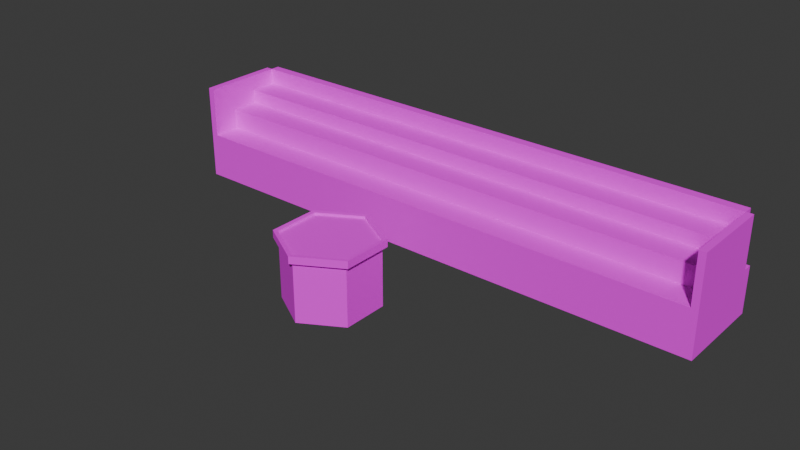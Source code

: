 # Source: map1.blend  (saved by Blender 4.5.91; exported with 4.5.12 LTS)
import bpy
from mathutils import Matrix  # noqa: F401  (used for matrix-valued properties, if any)

bpy.ops.wm.read_factory_settings(use_empty=True)
scene = bpy.context.scene
scene.name = 'Scene'

# ---- collections
col_collection = bpy.data.collections.new('Collection'); scene.collection.children.link(col_collection)

# ---- images (referenced by path relative to the original .blend; pixels are not part of the script)
import os
ASSET_DIR = os.environ.get("B2B_ASSET_DIR", "")  # directory of the original .blend (textures are referenced by path, not embedded)
HERE = os.path.dirname(os.path.abspath(__file__))  # packed textures are extracted next to this script under _unpacked/

def load_image(name, relpath, width, height, colorspace="sRGB"):
    """Load a texture the original file referenced (path relative to the .blend, or extracted next to this script)."""
    p = next((c for c in (os.path.join(HERE, relpath), os.path.join(ASSET_DIR, relpath)) if relpath and os.path.exists(c)), "")
    if p:
        img = bpy.data.images.load(p, check_existing=True)
        img.name = name
    else:  # same state as the original file: an image datablock whose file is absent (Cycles renders it pink)
        img = bpy.data.images.new(name, width, height)
        img.source = "FILE"
        img.filepath = "//" + (relpath or name)
    img.colorspace_settings.name = colorspace
    return img
img_glow_png = load_image('glow.png', 'glow.png', 1024, 1024, 'sRGB')

# ---- materials (node trees are filled in below, after node groups)
mat_base = bpy.data.materials.new('base')
mat_base.alpha_threshold = 0.0
mat_base.roughness = 0.5
mat_base.line_color = (0.0, 0.0, 0.0, 1.0)

# ---- material node trees
mat_base.use_nodes = True; mat_base.node_tree.nodes.clear()
_N = mat_base.node_tree.nodes; _L = mat_base.node_tree.links
n0 = _N.new('ShaderNodeOutputMaterial'); n0.name = 'Material Output'; n0.location = (200, 100)
n1 = _N.new('ShaderNodeBsdfPrincipled'); n1.name = 'Principled BSDF'; n1.location = (-200, 100)
n1.inputs[2].default_value = 1.0
n1.inputs[3].default_value = 1.45
n2 = _N.new('ShaderNodeTexImage'); n2.name = 'Image Texture'; n2.location = (-490, 80)
n2.image = img_glow_png
_L.new(n1.outputs[0], n0.inputs[0])
_L.new(n2.outputs[0], n1.inputs[0])
n0.is_active_output = True

# ---- world
world_world = bpy.data.worlds.new('World'); scene.world = world_world
world_world.use_nodes = True; world_world.node_tree.nodes.clear()
_N = world_world.node_tree.nodes; _L = world_world.node_tree.links
n0 = _N.new('ShaderNodeOutputWorld'); n0.name = 'World Output'; n0.location = (200, 100)
n1 = _N.new('ShaderNodeBackground'); n1.name = 'Background'; n1.location = (-200, 100)
n1.inputs[0].default_value = (0.05088, 0.05088, 0.05088, 1.0)
_L.new(n1.outputs[0], n0.inputs[0])
n0.is_active_output = True
world_world.color = (0.05088, 0.05088, 0.05088)
world_world.sun_shadow_jitter_overblur = 0.0

# ---- meshes
me_cube_002 = bpy.data.meshes.new('Cube.002')
me_cube_002.from_pydata([(30.0, -130.0, -20.0), (30.0, -130.0, 0.0), (30.0, 110.0, -20.0), (30.0, 110.0, 0.0), (70.0, -130.0, -20.0), (70.0, -130.0, 0.0), (70.0, 110.0, -20.0), (70.0, 110.0, 0.0), (66.0, 110.0, -20.0), (66.0, 110.0, 0.0), (66.0, -130.0, -20.0), (66.0, -130.0, 0.0), (66.0, -127.0, 22.0), (66.0, 107.0, 22.0), (66.0, 110.0, 22.0), (30.0, 110.0, 22.0), (30.0, -130.0, 22.0), (66.0, -130.0, 22.0), (30.0, -127.0, -20.0), (30.0, 107.0, -20.0), (30.0, 107.0, 0.0), (30.0, -127.0, 0.0), (70.0, 107.0, -20.0), (70.0, -127.0, -20.0), (70.0, -127.0, 0.0), (70.0, 107.0, 0.0), (66.0, 107.0, 0.0), (66.0, -127.0, 0.0), (66.0, 107.0, -20.0), (66.0, -127.0, -20.0), (70.0, -127.0, 22.0), (70.0, 107.0, 22.0), (30.0, -127.0, 22.0), (30.0, 107.0, 22.0), (54.0, 110.0, -20.0), (42.0, 110.0, -20.0), (42.0, -127.0, 22.0), (54.0, -127.0, 22.0), (54.0, -130.0, 0.0), (42.0, -130.0, 0.0), (42.0, 110.0, 0.0), (54.0, 110.0, 0.0), (42.0, -130.0, -20.0), (54.0, -130.0, -20.0), (42.0, 110.0, 22.0), (54.0, 110.0, 22.0), (54.0, -130.0, 22.0), (42.0, -130.0, 22.0), (54.0, 107.0, 22.0), (42.0, 107.0, 22.0), (54.0, -127.0, -20.0), (42.0, -127.0, -20.0), (42.0, 107.0, -20.0), (54.0, 107.0, -20.0), (42.0, -127.0, 0.0), (54.0, -127.0, 0.0), (54.0, 107.0, 0.0), (42.0, 107.0, 0.0), (66.0, 107.0, 9.0), (66.0, -127.0, 9.0), (54.0, -127.0, 9.0), (42.0, -127.0, 9.0), (54.0, 107.0, 9.0), (42.0, 107.0, 9.0), (66.0, 107.0, 15.0), (66.0, -127.0, 15.0), (54.0, -127.0, 15.0), (54.0, 107.0, 15.0)], [], [(3, 20, 33, 15), (8, 9, 7, 6), (44, 15, 33, 49), (42, 39, 1, 0), (25, 26, 13, 31), (11, 27, 12, 17), (38, 11, 17, 46), (24, 25, 31, 30), (4, 5, 11, 10), (34, 41, 9, 8), (54, 21, 32, 36), (36, 32, 16, 47), (12, 30, 31, 13), (26, 27, 12, 13), (26, 9, 14, 13), (56, 26, 13, 48), (51, 18, 19, 52), (21, 1, 16, 32), (27, 26, 58, 59), (23, 29, 28, 22), (24, 23, 22, 25), (20, 19, 18, 21), (0, 1, 21, 18), (34, 8, 28, 53), (50, 29, 10, 43), (19, 20, 3, 2), (27, 24, 30, 12), (40, 3, 15, 44), (6, 7, 25, 22), (29, 23, 4, 10), (8, 6, 22, 28), (23, 24, 5, 4), (24, 27, 11, 5), (7, 9, 26, 25), (9, 41, 45, 14), (41, 40, 44, 45), (18, 51, 42, 0), (51, 50, 43, 42), (2, 35, 52, 19), (35, 34, 53, 52), (21, 54, 57, 20), (26, 56, 62, 58), (29, 50, 53, 28), (50, 51, 52, 53), (20, 57, 49, 33), (57, 56, 48, 49), (12, 37, 46, 17), (37, 36, 47, 46), (27, 55, 37, 12), (55, 54, 36, 37), (2, 3, 40, 35), (35, 40, 41, 34), (1, 39, 47, 16), (39, 38, 46, 47), (10, 11, 38, 43), (43, 38, 39, 42), (14, 45, 48, 13), (45, 44, 49, 48), (59, 58, 64, 65), (61, 60, 62, 63), (56, 57, 63, 62), (54, 55, 60, 61), (57, 54, 61, 63), (55, 27, 59, 60), (66, 65, 64, 67), (58, 62, 67, 64), (60, 59, 65, 66), (62, 60, 66, 67)])
_uv = me_cube_002.uv_layers.new(name='UVMap')
_uv.uv.foreach_set('vector', [10.5, 0.386, 10.25, 0.386, 10.25, 2.219, 10.5, 2.219, 1.588, -1.281, 1.588, 0.386, 1.922, 0.386, 1.922, -1.281, -0.4118, 10.5, -1.412, 10.5, -1.412, 10.25, -0.4118, 10.25, -0.4118, -1.281, -0.4118, 0.386, -1.412, 0.386, -1.412, -1.281, 1.922, 0.386, 1.588, 0.386, 1.588, 2.219, 1.922, 2.219, -9.5, 0.386, -9.248, 0.386, -9.248, 2.219, -9.5, 2.219, 0.5882, 0.386, 1.588, 0.386, 1.588, 2.219, 0.5882, 2.219, -9.248, 0.386, 10.25, 0.386, 10.25, 2.219, -9.248, 2.219, 1.922, -1.281, 1.922, 0.386, 1.588, 0.386, 1.588, -1.281, 0.5882, -1.281, 0.5882, 0.386, 1.588, 0.386, 1.588, -1.281, -0.4118, 0.386, -1.412, 0.386, -1.412, 2.219, -0.4118, 2.219, -0.4118, -9.248, -1.412, -9.248, -1.412, -9.5, -0.4118, -9.5, 1.588, -9.248, 1.922, -9.248, 1.922, 10.25, 1.588, 10.25, 10.25, 0.386, -9.248, 0.386, -9.248, 2.219, 10.25, 2.219, 10.25, 0.386, 10.5, 0.386, 10.5, 2.219, 10.25, 2.219, 0.5882, 0.386, 1.588, 0.386, 1.588, 2.219, 0.5882, 2.219, -0.4118, -9.248, -1.412, -9.248, -1.412, 10.25, -0.4118, 10.25, -9.248, 0.386, -9.5, 0.386, -9.5, 2.219, -9.248, 2.219, -9.248, 0.386, 10.25, 0.386, 10.25, 1.136, -9.248, 1.136, 1.922, -9.248, 1.588, -9.248, 1.588, 10.25, 1.922, 10.25, -9.248, 0.386, -9.248, -1.281, 10.25, -1.281, 10.25, 0.386, 10.25, 0.386, 10.25, -1.281, -9.248, -1.281, -9.248, 0.386, -9.5, -1.281, -9.5, 0.386, -9.248, 0.386, -9.248, -1.281, 0.5882, 10.5, 1.588, 10.5, 1.588, 10.25, 0.5882, 10.25, 0.5882, -9.248, 1.588, -9.248, 1.588, -9.5, 0.5882, -9.5, 10.25, -1.281, 10.25, 0.386, 10.5, 0.386, 10.5, -1.281, 1.588, 0.386, 1.922, 0.386, 1.922, 2.219, 1.588, 2.219, -0.4118, 0.386, -1.412, 0.386, -1.412, 2.219, -0.4118, 2.219, 10.5, -1.281, 10.5, 0.386, 10.25, 0.386, 10.25, -1.281, 1.588, -9.248, 1.922, -9.248, 1.922, -9.5, 1.588, -9.5, 1.588, 10.5, 1.922, 10.5, 1.922, 10.25, 1.588, 10.25, -9.248, -1.281, -9.248, 0.386, -9.5, 0.386, -9.5, -1.281, 1.922, -9.248, 1.588, -9.248, 1.588, -9.5, 1.922, -9.5, 1.922, 10.5, 1.588, 10.5, 1.588, 10.25, 1.922, 10.25, 1.588, 0.386, 0.5882, 0.386, 0.5882, 2.219, 1.588, 2.219, 0.5882, 0.386, -0.4118, 0.386, -0.4118, 2.219, 0.5882, 2.219, -1.412, -9.248, -0.4118, -9.248, -0.4118, -9.5, -1.412, -9.5, -0.4118, -9.248, 0.5882, -9.248, 0.5882, -9.5, -0.4118, -9.5, -1.412, 10.5, -0.4118, 10.5, -0.4118, 10.25, -1.412, 10.25, -0.4118, 10.5, 0.5882, 10.5, 0.5882, 10.25, -0.4118, 10.25, -1.412, -9.248, -0.4118, -9.248, -0.4118, 10.25, -1.412, 10.25, 1.588, 0.386, 0.5882, 0.386, 0.5882, 1.136, 1.588, 1.136, 1.588, -9.248, 0.5882, -9.248, 0.5882, 10.25, 1.588, 10.25, 0.5882, -9.248, -0.4118, -9.248, -0.4118, 10.25, 0.5882, 10.25, -1.412, 0.386, -0.4118, 0.386, -0.4118, 2.219, -1.412, 2.219, -0.4118, 0.386, 0.5882, 0.386, 0.5882, 2.219, -0.4118, 2.219, 1.588, -9.248, 0.5882, -9.248, 0.5882, -9.5, 1.588, -9.5, 0.5882, -9.248, -0.4118, -9.248, -0.4118, -9.5, 0.5882, -9.5, 1.588, 0.386, 0.5882, 0.386, 0.5882, 2.219, 1.588, 2.219, 0.5882, 0.386, -0.4118, 0.386, -0.4118, 2.219, 0.5882, 2.219, -1.412, -1.281, -1.412, 0.386, -0.4118, 0.386, -0.4118, -1.281, -0.4118, -1.281, -0.4118, 0.386, 0.5882, 0.386, 0.5882, -1.281, -1.412, 0.386, -0.4118, 0.386, -0.4118, 2.219, -1.412, 2.219, -0.4118, 0.386, 0.5882, 0.386, 0.5882, 2.219, -0.4118, 2.219, 1.588, -1.281, 1.588, 0.386, 0.5882, 0.386, 0.5882, -1.281, 0.5882, -1.281, 0.5882, 0.386, -0.4118, 0.386, -0.4118, -1.281, 1.588, 10.5, 0.5882, 10.5, 0.5882, 10.25, 1.588, 10.25, 0.5882, 10.5, -0.4118, 10.5, -0.4118, 10.25, 0.5882, 10.25, -9.248, 1.136, 10.25, 1.136, 10.25, 1.636, -9.248, 1.636, -0.4118, -9.248, 0.5882, -9.248, 0.5882, 10.25, -0.4118, 10.25, 0.5882, 0.386, -0.4118, 0.386, -0.4118, 1.136, 0.5882, 1.136, -0.4118, 0.386, 0.5882, 0.386, 0.5882, 1.136, -0.4118, 1.136, 10.25, 0.386, -9.248, 0.386, -9.248, 1.136, 10.25, 1.136, 0.5882, 0.386, 1.588, 0.386, 1.588, 1.136, 0.5882, 1.136, 0.5882, -9.248, 1.588, -9.248, 1.588, 10.25, 0.5882, 10.25, 1.588, 1.136, 0.5882, 1.136, 0.5882, 1.636, 1.588, 1.636, 0.5882, 1.136, 1.588, 1.136, 1.588, 1.636, 0.5882, 1.636, 10.25, 1.136, -9.248, 1.136, -9.248, 1.636, 10.25, 1.636])
me_cube_002.materials.append(mat_base)
me_cube_002.update()
me_cylinder_001 = bpy.data.meshes.new('Cylinder.001')
me_cylinder_001.from_pydata([(1.887e-07, 20.0, -2.0), (1.887e-07, 20.0, 0.0), (17.32, 10.0, -2.0), (17.32, 10.0, 0.0), (17.32, -10.0, -2.0), (17.32, -10.0, 0.0), (1.887e-07, -20.0, -2.0), (1.887e-07, -20.0, 0.0), (-17.32, -10.0, -2.0), (-17.32, -10.0, 0.0), (-17.32, 10.0, -2.0), (-17.32, 10.0, 0.0), (2.076e-07, 22.0, -2.1), (19.05, 11.0, -2.1), (19.05, 11.0, 0.1), (2.076e-07, 22.0, 0.1), (19.05, -11.0, -2.1), (19.05, -11.0, 0.1), (2.076e-07, -22.0, -2.1), (2.076e-07, -22.0, 0.1), (-19.05, -11.0, -2.1), (-19.05, -11.0, 0.1), (-19.05, 11.0, -2.1), (-19.05, 11.0, 0.1), (17.32, 10.0, 1.0), (1.887e-07, 20.0, 1.0), (17.32, -10.0, 1.0), (-19.05, 11.0, 1.1), (-17.32, 10.0, 1.0), (1.887e-07, -20.0, 1.0), (2.076e-07, 22.0, 1.1), (-17.32, -10.0, 1.0), (19.05, 11.0, 1.1), (19.05, -11.0, 1.1), (2.076e-07, -22.0, 1.1), (-19.05, -11.0, 1.1), (1.887e-07, 20.0, -28.0), (17.32, 10.0, -28.0), (17.32, -10.0, -28.0), (1.887e-07, -20.0, -28.0), (-17.32, -10.0, -28.0), (-17.32, 10.0, -28.0)], [], [(4, 2, 13, 16), (5, 7, 29, 26), (6, 4, 16, 18), (2, 0, 12, 13), (3, 1, 11, 9, 7, 5), (1, 3, 24, 25), (8, 6, 18, 20), (2, 4, 38, 37), (12, 15, 14, 13), (13, 14, 17, 16), (16, 17, 19, 18), (18, 19, 21, 20), (20, 21, 23, 22), (22, 23, 15, 12), (15, 23, 27, 30), (7, 9, 31, 29), (9, 11, 28, 31), (11, 1, 25, 28), (0, 10, 22, 12), (10, 8, 20, 22), (31, 28, 27, 35), (28, 25, 30, 27), (29, 31, 35, 34), (25, 24, 32, 30), (26, 29, 34, 33), (24, 26, 33, 32), (23, 21, 35, 27), (3, 5, 26, 24), (21, 19, 34, 35), (14, 15, 30, 32), (19, 17, 33, 34), (17, 14, 32, 33), (36, 37, 38, 39, 40, 41), (8, 10, 41, 40), (0, 2, 37, 36), (4, 6, 39, 38), (10, 0, 36, 41), (6, 8, 40, 39)])
_uv = me_cylinder_001.uv_layers.new(name='UVMap')
_uv.uv.foreach_set('vector', [8.373, -4.045, 8.373, 5.045, 9.16, 5.5, 9.16, -4.5, 8.373, 0.4347, 0.5, 0.4347, 0.5, 1.344, 8.373, 1.344, 0.5, -8.591, 8.373, -4.045, 9.16, -4.5, 0.5, -9.5, 8.373, 5.045, 0.5, 9.591, 0.5, 10.5, 9.16, 5.5, 8.373, 5.045, 0.5, 9.591, -7.373, 5.045, -7.373, -4.045, 0.5, -8.591, 8.373, -4.045, 0.5, 0.4347, 8.373, 0.4347, 8.373, 1.344, 0.5, 1.344, -7.373, -4.045, 0.5, -8.591, 0.5, -9.5, -8.16, -4.5, 3.0, 3.75, -2.0, 3.75, -2.0, -2.75, 3.0, -2.75, 0.5, -0.5199, 0.5, 0.4801, 9.16, 0.4801, 9.16, -0.5199, 5.5, -0.5199, 5.5, 0.4801, -4.5, 0.4801, -4.5, -0.5199, 9.16, -0.5199, 9.16, 0.4801, 0.5, 0.4801, 0.5, -0.5199, 0.5, -0.5199, 0.5, 0.4801, -8.16, 0.4801, -8.16, -0.5199, -4.5, -0.5199, -4.5, 0.4801, 5.5, 0.4801, 5.5, -0.5199, -8.16, -0.5199, -8.16, 0.4801, 0.5, 0.4801, 0.5, -0.5199, 0.5, 0.4801, -8.16, 0.4801, -8.16, 1.389, 0.5, 1.389, 0.5, 0.4347, -7.373, 0.4347, -7.373, 1.344, 0.5, 1.344, -4.045, 0.4347, 5.045, 0.4347, 5.045, 1.344, -4.045, 1.344, -7.373, 0.4347, 0.5, 0.4347, 0.5, 1.344, -7.373, 1.344, 0.5, 9.591, -7.373, 5.045, -8.16, 5.5, 0.5, 10.5, -7.373, 5.045, -7.373, -4.045, -8.16, -4.5, -8.16, 5.5, -7.373, -4.045, -7.373, 5.045, -8.16, 5.5, -8.16, -4.5, -7.373, 5.045, 0.5, 9.591, 0.5, 10.5, -8.16, 5.5, 0.5, -8.591, -7.373, -4.045, -8.16, -4.5, 0.5, -9.5, 0.5, 9.591, 8.373, 5.045, 9.16, 5.5, 0.5, 10.5, 8.373, -4.045, 0.5, -8.591, 0.5, -9.5, 9.16, -4.5, 8.373, 5.045, 8.373, -4.045, 9.16, -4.5, 9.16, 5.5, 5.5, 0.4801, -4.5, 0.4801, -4.5, 1.389, 5.5, 1.389, 5.045, 0.4347, -4.045, 0.4347, -4.045, 1.344, 5.045, 1.344, -8.16, 0.4801, 0.5, 0.4801, 0.5, 1.389, -8.16, 1.389, 9.16, 0.4801, 0.5, 0.4801, 0.5, 1.389, 9.16, 1.389, 0.5, 0.4801, 9.16, 0.4801, 9.16, 1.389, 0.5, 1.389, -4.5, 0.4801, 5.5, 0.4801, 5.5, 1.389, -4.5, 1.389, 0.5, 9.591, 8.373, 5.045, 8.373, -4.045, 0.5, -8.591, -7.373, -4.045, -7.373, 5.045, -2.0, 3.75, 3.0, 3.75, 3.0, -2.75, -2.0, -2.75, 0.5, 3.75, 4.83, 3.75, 4.83, -2.75, 0.5, -2.75, 4.83, 3.75, 0.5, 3.75, 0.5, -2.75, 4.83, -2.75, -3.83, 3.75, 0.5, 3.75, 0.5, -2.75, -3.83, -2.75, 0.5, 3.75, -3.83, 3.75, -3.83, -2.75, 0.5, -2.75])
me_cylinder_001.materials.append(mat_base)
me_cylinder_001.update()

# ---- objects
ob_cube = bpy.data.objects.new('Cube', me_cube_002)
ob_cylinder_col = bpy.data.objects.new('Cylinder-col', me_cylinder_001)

# ---- transforms, parenting, visibility, modifiers, constraints
ob_cube.location = (0.0, 10.0, 0.0)
ob_cube.rotation_euler = (0.0, -0.0, 1.571)
ob_cylinder_col.location = (0.0, 0.0, 0.0)

# ---- collection membership
col_collection.objects.link(ob_cube)
col_collection.objects.link(ob_cylinder_col)

# ---- scene / render settings (as saved in the file)
scene.frame_start = 1; scene.frame_end = 250; scene.frame_set(1)
scene.render.engine = 'BLENDER_EEVEE_NEXT'
bpy.context.view_layer.update()

# ---- added for rendering (the .blend has no active camera and no usable light): camera, sun
cam_auto = bpy.data.cameras.new('AutoCamera')
cam_auto.lens = 50.0
cam_auto.sensor_width = 36.0
cam_auto.clip_end = 4311.51
ob_auto_camera = bpy.data.objects.new('AutoCamera', cam_auto)
scene.collection.objects.link(ob_auto_camera)
ob_auto_camera.location = (255.671, -265.805, 193.537)
ob_auto_camera.rotation_euler = (1.09748, -7.21219e-08, 0.694738)
scene.camera = ob_auto_camera
light_auto_sun = bpy.data.lights.new('AutoSun', 'SUN')
light_auto_sun.energy = 3.0
light_auto_sun.angle = 0.0523599
ob_auto_sun = bpy.data.objects.new('AutoSun', light_auto_sun)
scene.collection.objects.link(ob_auto_sun)
ob_auto_sun.rotation_euler = (0.872665, 0.174533, 0.523599)
bpy.context.view_layer.update()
